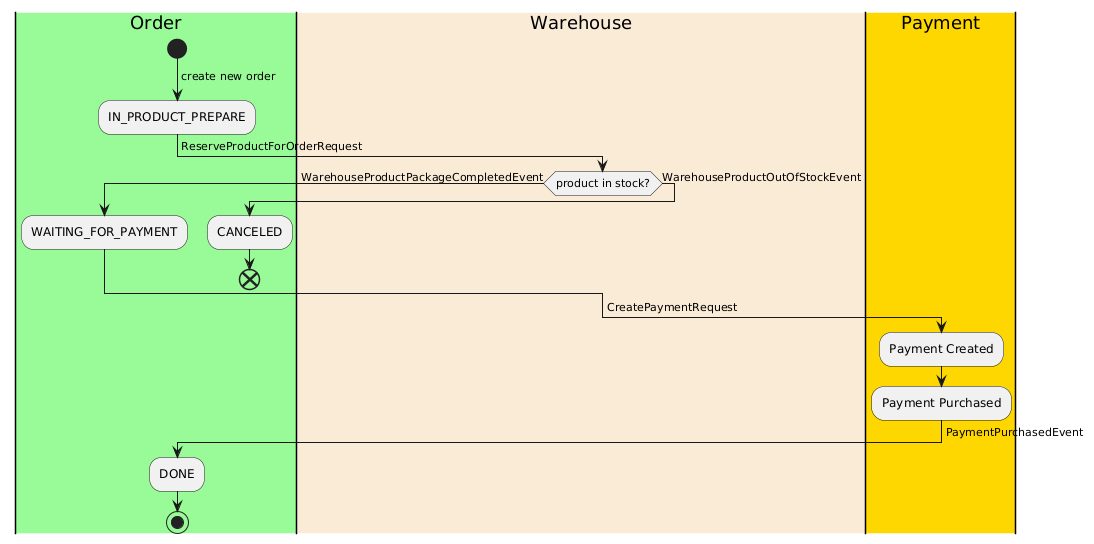

The diagram above was rendered by PlantUML. Its source (embedded in the PNG):
@startuml
|#palegreen|Order|
start
-> create new order;
:IN_PRODUCT_PREPARE;
|#AntiqueWhite|Warehouse|
-> ReserveProductForOrderRequest;

if (product in stock?) is (WarehouseProductPackageCompletedEvent) then
|#palegreen|Order|
:WAITING_FOR_PAYMENT;
else (WarehouseProductOutOfStockEvent)
|#palegreen|Order|
:CANCELED;
end
endif

|#gold|Payment|
-> CreatePaymentRequest;
:Payment Created;
:Payment Purchased;
|#palegreen|Order|
-> PaymentPurchasedEvent;
:DONE;
stop
@enduml